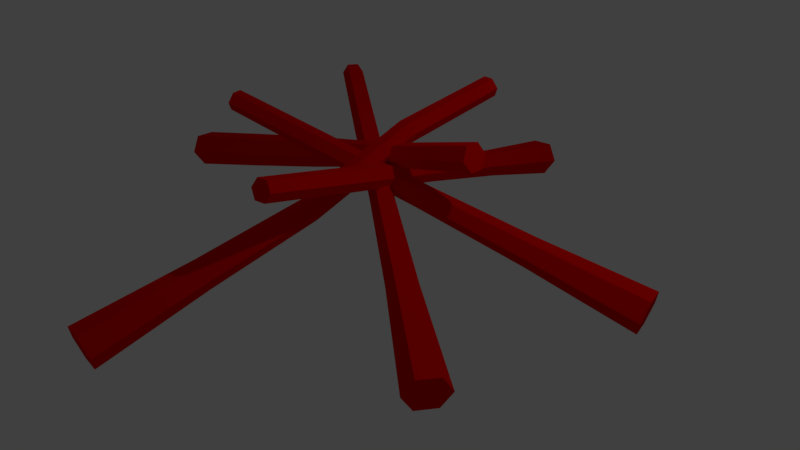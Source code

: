 # Source: Foc.blend  (saved by Blender 2.78.0; exported with 4.5.12 LTS)
import bpy
from mathutils import Matrix  # noqa: F401  (used for matrix-valued properties, if any)

bpy.ops.wm.read_factory_settings(use_empty=True)
scene = bpy.context.scene
scene.name = 'Scene'

# ---- collections
col_collection_1 = bpy.data.collections.new('Collection 1'); scene.collection.children.link(col_collection_1)

# ---- materials (node trees are filled in below, after node groups)
mat_lemne_foc = bpy.data.materials.new('Lemne foc')
mat_lemne_foc.alpha_threshold = 0.0
mat_lemne_foc.use_transparent_shadow = False
mat_lemne_foc.diffuse_color = (0.8, 0.0008756, 0.0, 1.0)
mat_lemne_foc.roughness = 0.5

# ---- material node trees

# ---- world
world_world = bpy.data.worlds.new('World'); scene.world = world_world
world_world.color = (0.05088, 0.05088, 0.05088)
world_world.use_sun_shadow = False
world_world.sun_shadow_jitter_overblur = 0.0
world_world.cycles.sampling_method = 'MANUAL'

# ---- cameras
cam_camera = bpy.data.cameras.new('Camera')
cam_camera.clip_end = 100.0
cam_camera.lens = 35.0
cam_camera.sensor_width = 32.0
cam_camera.sensor_height = 18.0
cam_camera.ortho_scale = 7.314
cam_camera.dof.focus_distance = 0.0
cam_camera.dof.aperture_fstop = 128.0

# ---- lights
light_lamp = bpy.data.lights.new('Lamp', 'POINT')
light_lamp.transmission_factor = 0.0
light_lamp.cutoff_distance = 30.0
light_lamp.energy = 100.0
light_lamp.shadow_buffer_clip_start = 1.001
light_lamp.shadow_soft_size = 0.1
light_lamp.shadow_maximum_resolution = 0.006
light_lamp.use_absolute_resolution = True

# ---- meshes
me_cylinder = bpy.data.meshes.new('Cylinder')
me_cylinder.from_pydata([(2.12, 0.4713, 0.7731), (0.7346, 0.1243, 1.11), (-0.6396, -0.2373, 1.475), (2.073, 0.6512, 0.7731), (0.696, 0.2711, 1.11), (-0.6782, -0.09052, 1.475), (2.011, 0.731, 0.617), (0.645, 0.3362, 0.9825), (-0.7292, -0.02544, 1.348), (1.995, 0.6308, 0.4609), (0.6327, 0.2544, 0.8552), (-0.7415, -0.1072, 1.221), (2.043, 0.4508, 0.4609), (0.6713, 0.1076, 0.8552), (-0.7029, -0.254, 1.221), (-0.6519, -0.3191, 1.348), (0.7223, 0.04259, 0.9825), (2.105, 0.3711, 0.617), (-2.017, -0.595, 1.833), (3.52, 0.8002, 0.4715), (-2.053, -0.4571, 1.833), (3.453, 1.054, 0.4715), (-2.101, -0.396, 1.713), (3.365, 1.166, 0.2515), (-2.113, -0.4728, 1.594), (3.344, 1.025, 0.0315), (-2.076, -0.6107, 1.594), (3.411, 0.7714, 0.0315), (-2.028, -0.6718, 1.713), (3.499, 0.659, 0.2515), (-4.169, 0.4517, 0.2515), (1.515, 0.3699, 1.713), (-4.112, 0.3205, 0.0315), (1.554, 0.2796, 1.562), (-4.112, 0.05822, 0.0315), (1.554, 0.09913, 1.562), (-4.169, -0.07293, 0.2515), (1.515, 0.008878, 1.713), (-4.225, 0.05822, 0.4715), (1.476, 0.09913, 1.865), (-4.225, 0.3205, 0.4715), (1.476, 0.2796, 1.865), (-2.748, 0.4289, 0.617), (-1.327, 0.3976, 0.9825), (0.09416, 0.3412, 1.348), (0.1269, 0.2653, 1.221), (-1.282, 0.2935, 0.8079), (-2.696, 0.3091, 0.4161), (0.1269, 0.1135, 1.221), (-1.282, 0.08529, 0.8079), (-2.696, 0.06962, 0.4161), (0.09416, 0.03757, 1.348), (-1.327, -0.0188, 0.9825), (-2.748, -0.05014, 0.617), (0.06141, 0.1135, 1.475), (-1.372, 0.08529, 1.157), (-2.799, 0.06962, 0.8179), (0.06141, 0.2653, 1.475), (-1.372, 0.2935, 1.157), (-2.799, 0.3091, 0.8179), (-0.198, -2.42, 0.7731), (-0.0476, -0.9995, 1.11), (0.08502, 0.4153, 1.727), (-0.01272, -2.437, 0.7731), (0.1035, -1.014, 1.11), (0.2362, 0.4011, 1.727), (0.08365, -2.406, 0.617), (0.1821, -0.9882, 0.9825), (0.3148, 0.4266, 1.6), (-0.005232, -2.357, 0.4609), (0.1096, -0.9485, 0.8552), (0.2423, 0.4663, 1.472), (-0.1905, -2.34, 0.4609), (-0.04149, -0.9343, 0.8552), (0.09113, 0.4805, 1.472), (0.0125, 0.455, 1.6), (-0.1201, -0.9598, 0.9825), (-0.2869, -2.371, 0.617), (0.2224, 1.788, 2.019), (-0.3701, -3.848, 0.4715), (0.3644, 1.775, 2.019), (-0.1089, -3.872, 0.4715), (0.4383, 1.798, 1.9), (0.02693, -3.828, 0.2515), (0.3701, 1.836, 1.78), (-0.09837, -3.759, 0.0315), (0.2281, 1.849, 1.78), (-0.3595, -3.735, 0.0315), (0.1543, 1.825, 1.9), (-0.4954, -3.779, 0.2515), (0.07591, 2.274, 0.7731), (0.257, 0.8566, 1.11), (0.4539, -0.5506, 1.475), (-0.1084, 2.248, 0.7731), (0.1066, 0.8356, 1.11), (0.3036, -0.5717, 1.475), (-0.1949, 2.195, 0.617), (0.03601, 0.7926, 0.9825), (0.233, -0.6146, 1.348), (-0.09723, 2.168, 0.4609), (0.1157, 0.7707, 0.8552), (0.3127, -0.6365, 1.221), (0.08704, 2.194, 0.4609), (0.266, 0.7918, 0.8552), (0.463, -0.6155, 1.221), (0.5337, -0.5725, 1.348), (0.3367, 0.8347, 0.9825), (0.1736, 2.247, 0.617), (0.6467, -1.961, 1.833), (-0.0856, 3.702, 0.4715), (0.5054, -1.98, 1.833), (-0.3454, 3.666, 0.4715), (0.4391, -2.021, 1.713), (-0.4674, 3.592, 0.2515), (0.514, -2.041, 1.594), (-0.3297, 3.554, 0.0315), (0.6552, -2.021, 1.594), (-0.06991, 3.59, 0.0315), (0.7215, -1.981, 1.713), (0.05213, 3.665, 0.2515), (1.585, -1.104, 0.7731), (0.4106, -0.2909, 1.11), (-0.7677, 0.5034, 1.475), (1.689, -0.9493, 0.7731), (0.4954, -0.1651, 1.11), (-0.6828, 0.6293, 1.475), (1.708, -0.8497, 0.617), (0.5107, -0.08384, 0.9825), (-0.6676, 0.7105, 1.348), (1.623, -0.9045, 0.4609), (0.4411, -0.1285, 0.8552), (-0.7371, 0.6659, 1.221), (1.519, -1.059, 0.4609), (0.3563, -0.2543, 0.8552), (-0.822, 0.54, 1.221), (-0.8373, 0.4588, 1.348), (0.341, -0.3356, 0.9825), (1.5, -1.158, 0.617), (-1.945, 1.303, 1.833), (2.756, -1.939, 0.4715), (-1.865, 1.421, 1.833), (2.903, -1.721, 0.4715), (-1.851, 1.497, 1.713), (2.929, -1.581, 0.2515), (-1.916, 1.455, 1.594), (2.809, -1.658, 0.0315), (-1.996, 1.337, 1.594), (2.662, -1.875, 0.0315), (-2.01, 1.261, 1.713), (2.636, -2.016, 0.2515)], [], [(16, 15, 14, 13), (17, 16, 13, 12), (29, 17, 12, 27), (13, 14, 11, 10), (12, 13, 10, 9), (27, 12, 9, 25), (10, 11, 8, 7), (9, 10, 7, 6), (25, 9, 6, 23), (7, 8, 5, 4), (6, 7, 4, 3), (23, 6, 3, 21), (4, 5, 2, 1), (3, 4, 1, 0), (21, 3, 0, 19), (1, 2, 15, 16), (0, 1, 16, 17), (19, 0, 17, 29), (29, 27, 25, 23, 21, 19), (2, 18, 28, 15), (5, 20, 18, 2), (26, 28, 18, 20, 22, 24), (8, 22, 20, 5), (11, 24, 22, 8), (14, 26, 24, 11), (15, 28, 26, 14), (44, 31, 33, 45), (45, 33, 35, 48), (48, 35, 37, 51), (51, 37, 39, 54), (33, 31, 41, 39, 37, 35), (54, 39, 41, 57), (57, 41, 31, 44), (30, 32, 34, 36, 38, 40), (40, 59, 42, 30), (59, 58, 43, 42), (58, 57, 44, 43), (38, 56, 59, 40), (56, 55, 58, 59), (55, 54, 57, 58), (36, 53, 56, 38), (53, 52, 55, 56), (52, 51, 54, 55), (34, 50, 53, 36), (50, 49, 52, 53), (49, 48, 51, 52), (32, 47, 50, 34), (47, 46, 49, 50), (46, 45, 48, 49), (30, 42, 47, 32), (42, 43, 46, 47), (43, 44, 45, 46), (76, 75, 74, 73), (77, 76, 73, 72), (89, 77, 72, 87), (73, 74, 71, 70), (72, 73, 70, 69), (87, 72, 69, 85), (70, 71, 68, 67), (69, 70, 67, 66), (85, 69, 66, 83), (67, 68, 65, 64), (66, 67, 64, 63), (83, 66, 63, 81), (64, 65, 62, 61), (63, 64, 61, 60), (81, 63, 60, 79), (61, 62, 75, 76), (60, 61, 76, 77), (79, 60, 77, 89), (89, 87, 85, 83, 81, 79), (62, 78, 88, 75), (65, 80, 78, 62), (86, 88, 78, 80, 82, 84), (68, 82, 80, 65), (71, 84, 82, 68), (74, 86, 84, 71), (75, 88, 86, 74), (106, 105, 104, 103), (107, 106, 103, 102), (119, 107, 102, 117), (103, 104, 101, 100), (102, 103, 100, 99), (117, 102, 99, 115), (100, 101, 98, 97), (99, 100, 97, 96), (115, 99, 96, 113), (97, 98, 95, 94), (96, 97, 94, 93), (113, 96, 93, 111), (94, 95, 92, 91), (93, 94, 91, 90), (111, 93, 90, 109), (91, 92, 105, 106), (90, 91, 106, 107), (109, 90, 107, 119), (119, 117, 115, 113, 111, 109), (92, 108, 118, 105), (95, 110, 108, 92), (116, 118, 108, 110, 112, 114), (98, 112, 110, 95), (101, 114, 112, 98), (104, 116, 114, 101), (105, 118, 116, 104), (136, 135, 134, 133), (137, 136, 133, 132), (149, 137, 132, 147), (133, 134, 131, 130), (132, 133, 130, 129), (147, 132, 129, 145), (130, 131, 128, 127), (129, 130, 127, 126), (145, 129, 126, 143), (127, 128, 125, 124), (126, 127, 124, 123), (143, 126, 123, 141), (124, 125, 122, 121), (123, 124, 121, 120), (141, 123, 120, 139), (121, 122, 135, 136), (120, 121, 136, 137), (139, 120, 137, 149), (149, 147, 145, 143, 141, 139), (122, 138, 148, 135), (125, 140, 138, 122), (146, 148, 138, 140, 142, 144), (128, 142, 140, 125), (131, 144, 142, 128), (134, 146, 144, 131), (135, 148, 146, 134)])
me_cylinder.materials.append(mat_lemne_foc)
me_cylinder.use_remesh_preserve_volume = False
me_cylinder.use_remesh_preserve_attributes = False
me_cylinder.use_mirror_vertex_groups = False
me_cylinder.update()

# ---- objects
ob_cylinder = bpy.data.objects.new('Cylinder', me_cylinder)
ob_lamp = bpy.data.objects.new('Lamp', light_lamp)
ob_camera = bpy.data.objects.new('Camera', cam_camera)

# ---- transforms, parenting, visibility, modifiers, constraints
ob_cylinder.location = (0.0, 0.0, 0.0)
ob_cylinder.lineart.crease_threshold = 0.0
ob_lamp.location = (4.076, 1.005, 5.904)
ob_lamp.rotation_euler = (0.6503, 0.05522, 1.866)
ob_lamp.lock_rotations_4d = False
ob_lamp.empty_display_type = 'ARROWS'
ob_lamp.color = (0.0, 0.0, 0.0, 0.0)
ob_lamp.lineart.crease_threshold = 0.0
ob_camera.location = (7.481, -6.508, 5.344)
ob_camera.rotation_euler = (1.109, 0.01082, 0.8149)
ob_camera.lock_rotations_4d = False
ob_camera.empty_display_type = 'ARROWS'
ob_camera.color = (0.0, 0.0, 0.0, 0.0)
ob_camera.display_type = 'WIRE'
ob_camera.lineart.crease_threshold = 0.0

# ---- collection membership
col_collection_1.objects.link(ob_cylinder)
col_collection_1.objects.link(ob_lamp)
col_collection_1.objects.link(ob_camera)

# ---- scene / render settings (as saved in the file)
scene.camera = ob_camera
scene.frame_start = 1; scene.frame_end = 250; scene.frame_set(1)
scene.render.engine = 'BLENDER_EEVEE_NEXT'
scene.render.resolution_percentage = 50
scene.render.dither_intensity = 0.0
scene.cycles.use_denoising = False
scene.cycles.samples = 128
scene.cycles.sampling_pattern = 'TABULATED_SOBOL'
scene.cycles.light_sampling_threshold = 0.0
scene.cycles.use_adaptive_sampling = False
scene.cycles.use_light_tree = False
scene.cycles.blur_glossy = 0.0
scene.cycles.sample_clamp_indirect = 0.0
scene.view_settings.view_transform = 'Standard'
bpy.context.view_layer.update()
